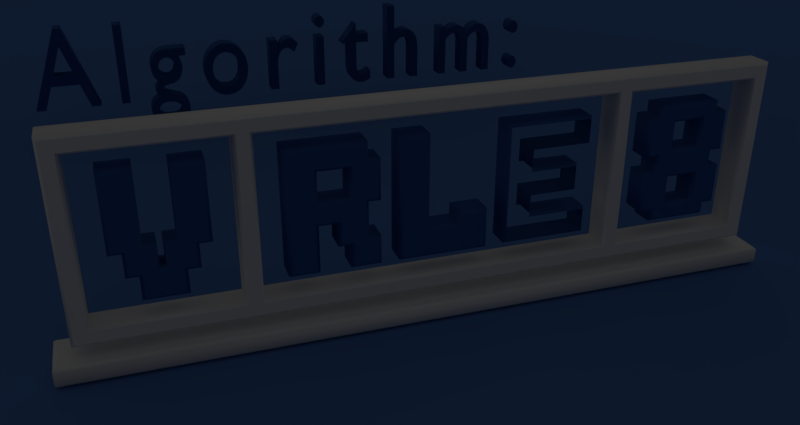 # Source: LogoVRLE8.blend  (saved by Blender 2.79.0; exported with 4.5.12 LTS)
import bpy
from mathutils import Matrix  # noqa: F401  (used for matrix-valued properties, if any)

bpy.ops.wm.read_factory_settings(use_empty=True)
scene = bpy.context.scene
scene.name = 'Scene'

# ---- collections
col_collection_1 = bpy.data.collections.new('Collection 1'); scene.collection.children.link(col_collection_1)
col_collection_2 = bpy.data.collections.new('Collection 2'); scene.collection.children.link(col_collection_2)
col_collection_3 = bpy.data.collections.new('Collection 3'); scene.collection.children.link(col_collection_3)
col_collection_4 = bpy.data.collections.new('Collection 4'); scene.collection.children.link(col_collection_4)
col_collection_5 = bpy.data.collections.new('Collection 5'); scene.collection.children.link(col_collection_5)
col_collection_6 = bpy.data.collections.new('Collection 6'); scene.collection.children.link(col_collection_6)
col_collection_7 = bpy.data.collections.new('Collection 7'); scene.collection.children.link(col_collection_7)
col_collection_8 = bpy.data.collections.new('Collection 8'); scene.collection.children.link(col_collection_8)
col_collection_20 = bpy.data.collections.new('Collection 20'); scene.collection.children.link(col_collection_20)

# ---- materials (node trees are filled in below, after node groups)
mat_material_logotype = bpy.data.materials.new('Material.Logotype')
mat_material_logotype.alpha_threshold = 0.0
mat_material_logotype.use_transparent_shadow = False
mat_material_logotype.roughness = 0.5
mat_material_logotype_vrle8 = bpy.data.materials.new('Material.Logotype.VRLE8')
mat_material_logotype_vrle8.alpha_threshold = 0.0
mat_material_logotype_vrle8.use_transparent_shadow = False
mat_material_logotype_vrle8.diffuse_color = (0.03689, 0.117, 0.3613, 1.0)
mat_material_logotype_vrle8.roughness = 0.5
mat_material_logotype_vrle8.specular_intensity = 0.8
mat_material_logotype_algorithm = bpy.data.materials.new('Material.Logotype.Algorithm')
mat_material_logotype_algorithm.alpha_threshold = 0.0
mat_material_logotype_algorithm.use_transparent_shadow = False
mat_material_logotype_algorithm.diffuse_color = (0.03689, 0.117, 0.3613, 1.0)
mat_material_logotype_algorithm.roughness = 0.5
mat_material_logotype_algorithm.specular_intensity = 0.25
mat_material_plane_pol = bpy.data.materials.new('Material.Plane.Pol')
mat_material_plane_pol.alpha_threshold = 0.0
mat_material_plane_pol.use_transparent_shadow = False
mat_material_plane_pol.diffuse_color = (0.09306, 0.2159, 0.5395, 1.0)
mat_material_plane_pol.roughness = 0.5
mat_material_stars = bpy.data.materials.new('Material.Stars')
mat_material_stars.alpha_threshold = 0.0
mat_material_stars.use_transparent_shadow = False
mat_material_stars.roughness = 0.5

# ---- material node trees

# ---- world
world_world = bpy.data.worlds.new('World'); scene.world = world_world
world_world.color = (0.05088, 0.05088, 0.05088)
world_world.use_sun_shadow = False
world_world.sun_shadow_jitter_overblur = 0.0
world_world.cycles.sampling_method = 'MANUAL'

# ---- cameras
cam_camera_001 = bpy.data.cameras.new('Camera.001')
cam_camera_001.clip_end = 500.0
cam_camera_001.lens = 35.0
cam_camera_001.sensor_width = 32.0
cam_camera_001.sensor_height = 18.0
cam_camera_001.display_size = 15.0
cam_camera_001.show_safe_areas = True
cam_camera_001.show_composition_center = True
cam_camera_001.dof.focus_distance = 0.0
cam_camera_001.dof.aperture_fstop = 128.0
cam_camera_001.dof.aperture_blades = 6

# ---- lights
light_spot_008 = bpy.data.lights.new('Spot.008', 'SPOT')
light_spot_008.transmission_factor = 0.0
light_spot_008.cutoff_distance = 140.0
light_spot_008.energy = 100.0
light_spot_008.shadow_buffer_clip_start = 0.5
light_spot_008.shadow_soft_size = 100.0
light_spot_008.shadow_maximum_resolution = 0.006
light_spot_008.use_absolute_resolution = True
light_spot_008.spot_size = 1.571
light_spot_007 = bpy.data.lights.new('Spot.007', 'SPOT')
light_spot_007.transmission_factor = 0.0
light_spot_007.cutoff_distance = 140.0
light_spot_007.energy = 100.0
light_spot_007.shadow_buffer_clip_start = 0.5
light_spot_007.shadow_soft_size = 100.0
light_spot_007.shadow_maximum_resolution = 0.006
light_spot_007.use_absolute_resolution = True
light_spot_007.spot_size = 1.571
light_spot_006 = bpy.data.lights.new('Spot.006', 'SPOT')
light_spot_006.transmission_factor = 0.0
light_spot_006.cutoff_distance = 140.0
light_spot_006.energy = 100.0
light_spot_006.shadow_buffer_clip_start = 0.5
light_spot_006.shadow_soft_size = 100.0
light_spot_006.shadow_maximum_resolution = 0.006
light_spot_006.use_absolute_resolution = True
light_spot_003 = bpy.data.lights.new('Spot.003', 'SPOT')
light_spot_003.transmission_factor = 0.0
light_spot_003.cutoff_distance = 140.0
light_spot_003.energy = 100.0
light_spot_003.shadow_buffer_clip_start = 0.5
light_spot_003.shadow_soft_size = 100.0
light_spot_003.shadow_maximum_resolution = 0.006
light_spot_003.use_absolute_resolution = True
light_spot_005 = bpy.data.lights.new('Spot.005', 'SPOT')
light_spot_005.transmission_factor = 0.0
light_spot_005.cutoff_distance = 70.0
light_spot_005.energy = 100.0
light_spot_005.shadow_buffer_clip_start = 0.5
light_spot_005.shadow_soft_size = 100.0
light_spot_005.shadow_maximum_resolution = 0.006
light_spot_005.use_absolute_resolution = True
light_spot_005.spot_size = 1.571
light_spot_004 = bpy.data.lights.new('Spot.004', 'SPOT')
light_spot_004.transmission_factor = 0.0
light_spot_004.cutoff_distance = 70.0
light_spot_004.energy = 100.0
light_spot_004.shadow_buffer_clip_start = 0.5
light_spot_004.shadow_soft_size = 100.0
light_spot_004.shadow_maximum_resolution = 0.006
light_spot_004.use_absolute_resolution = True
light_spot_004.spot_size = 1.571
light_spot_002 = bpy.data.lights.new('Spot.002', 'SPOT')
light_spot_002.transmission_factor = 0.0
light_spot_002.cutoff_distance = 70.0
light_spot_002.energy = 100.0
light_spot_002.shadow_buffer_clip_start = 0.5
light_spot_002.shadow_soft_size = 100.0
light_spot_002.shadow_maximum_resolution = 0.006
light_spot_002.use_absolute_resolution = True
light_spot = bpy.data.lights.new('Spot', 'SPOT')
light_spot.transmission_factor = 0.0
light_spot.cutoff_distance = 70.0
light_spot.energy = 100.0
light_spot.shadow_buffer_clip_start = 0.5
light_spot.shadow_soft_size = 100.0
light_spot.shadow_maximum_resolution = 0.006
light_spot.use_absolute_resolution = True
light_point_005 = bpy.data.lights.new('Point.005', 'POINT')
light_point_005.transmission_factor = 0.0
light_point_005.energy = 100.0
light_point_005.shadow_buffer_clip_start = 0.5
light_point_005.shadow_soft_size = 100.0
light_point_005.shadow_maximum_resolution = 0.006
light_point_005.use_absolute_resolution = True
light_point_004 = bpy.data.lights.new('Point.004', 'POINT')
light_point_004.transmission_factor = 0.0
light_point_004.energy = 100.0
light_point_004.shadow_buffer_clip_start = 0.5
light_point_004.shadow_soft_size = 100.0
light_point_004.shadow_maximum_resolution = 0.006
light_point_004.use_absolute_resolution = True
light_point_003 = bpy.data.lights.new('Point.003', 'POINT')
light_point_003.transmission_factor = 0.0
light_point_003.energy = 100.0
light_point_003.shadow_buffer_clip_start = 0.5
light_point_003.shadow_soft_size = 100.0
light_point_003.shadow_maximum_resolution = 0.006
light_point_003.use_absolute_resolution = True
light_point = bpy.data.lights.new('Point', 'POINT')
light_point.transmission_factor = 0.0
light_point.energy = 100.0
light_point.shadow_buffer_clip_start = 0.5
light_point.shadow_soft_size = 100.0
light_point.shadow_maximum_resolution = 0.006
light_point.use_absolute_resolution = True

# ---- meshes
me_plane_003 = bpy.data.meshes.new('Plane.003')
me_plane_003.from_pydata([(-30.0, -30.0, 0.0), (30.0, -30.0, 0.0), (-30.0, 30.0, 0.0), (30.0, 30.0, 0.0), (-30.0, -30.0, -1.0), (30.0, -30.0, -1.0), (-30.0, 30.0, -1.0), (30.0, 30.0, -1.0)], [], [(0, 2, 3, 1), (4, 5, 7, 6), (3, 2, 6, 7), (2, 0, 4, 6), (0, 1, 5, 4), (1, 3, 7, 5)])
me_plane_003.materials.append(mat_material_plane_pol)
me_plane_003.use_remesh_preserve_volume = False
me_plane_003.use_remesh_preserve_attributes = False
me_plane_003.use_mirror_vertex_groups = False
me_plane_003.update()
me_plane = bpy.data.meshes.new('Plane')
me_plane.from_pydata([(-28.5, 7.5, 1.35)], [], [])
me_plane.materials.append(mat_material_stars)
me_plane.use_remesh_preserve_volume = False
me_plane.use_remesh_preserve_attributes = False
me_plane.use_mirror_vertex_groups = False
me_plane.update()
me_plane_001 = bpy.data.meshes.new('Plane.001')
me_plane_001.from_pydata([(-28.5, -7.5, 1.35)], [], [])
me_plane_001.materials.append(mat_material_stars)
me_plane_001.use_remesh_preserve_volume = False
me_plane_001.use_remesh_preserve_attributes = False
me_plane_001.use_mirror_vertex_groups = False
me_plane_001.update()

# ---- curves / text
cu_beziercircle = bpy.data.curves.new('BezierCircle', 'CURVE')
cu_beziercircle.dimensions = '2D'
_sp = cu_beziercircle.splines.new('BEZIER'); _sp.bezier_points.add(3)
_sp.bezier_points.foreach_set('co', [-29.0, -8.0, 0.0, -29.0, 8.0, 0.0, 29.0, 8.0, 0.0, 29.0, -8.0, 0.0])
_sp.bezier_points.foreach_set('handle_left', [-11.0, -8.0, 0.0, -29.0, 2.667, 0.0, 11.33, 8.0, 0.0, 29.0, -2.667, 0.0])
_sp.bezier_points.foreach_set('handle_right', [-29.0, -2.667, 0.0, -11.0, 8.0, 0.0, 29.0, 2.667, 0.0, 11.33, -8.0, 0.0])
for _p, _l, _r in zip(_sp.bezier_points, ['FREE', 'VECTOR', 'FREE', 'VECTOR'], ['VECTOR', 'FREE', 'VECTOR', 'FREE']): _p.handle_left_type = _l; _p.handle_right_type = _r
_sp.order_u = 0
_sp.order_v = 0
_sp.resolution_u = 1
_sp.use_cyclic_u = True
_sp = cu_beziercircle.splines.new('BEZIER'); _sp.bezier_points.add(3)
_sp.bezier_points.foreach_set('co', [-28.0, 7.0, 0.0, -28.0, -7.0, 0.0, -16.0, -7.0, 0.0, -16.0, 7.0, 0.0])
_sp.bezier_points.foreach_set('handle_left', [-24.0, 7.0, 0.0, -28.0, -2.333, 0.0, -20.0, -7.0, 0.0, -16.0, 2.333, 0.0])
_sp.bezier_points.foreach_set('handle_right', [-28.0, 2.333, 0.0, -24.0, -7.0, 0.0, -16.0, -2.333, 0.0, -20.0, 7.0, 0.0])
for _p, _l, _r in zip(_sp.bezier_points, ['VECTOR', 'VECTOR', 'VECTOR', 'VECTOR'], ['VECTOR', 'VECTOR', 'VECTOR', 'VECTOR']): _p.handle_left_type = _l; _p.handle_right_type = _r
_sp.order_u = 0
_sp.order_v = 0
_sp.resolution_u = 1
_sp.use_cyclic_u = True
_sp = cu_beziercircle.splines.new('BEZIER'); _sp.bezier_points.add(3)
_sp.bezier_points.foreach_set('co', [16.0, 7.0, 0.0, 16.0, -7.0, 0.0, 28.0, -7.0, 0.0, 28.0, 7.0, 0.0])
_sp.bezier_points.foreach_set('handle_left', [20.0, 7.0, 0.0, 16.0, -2.333, 0.0, 24.0, -7.0, 0.0, 28.0, 2.333, 0.0])
_sp.bezier_points.foreach_set('handle_right', [16.0, 2.333, 0.0, 20.0, -7.0, 0.0, 28.0, -2.333, 0.0, 24.0, 7.0, 0.0])
for _p, _l, _r in zip(_sp.bezier_points, ['VECTOR', 'VECTOR', 'VECTOR', 'VECTOR'], ['VECTOR', 'VECTOR', 'VECTOR', 'VECTOR']): _p.handle_left_type = _l; _p.handle_right_type = _r
_sp.order_u = 0
_sp.order_v = 0
_sp.resolution_u = 1
_sp.use_cyclic_u = True
_sp = cu_beziercircle.splines.new('BEZIER'); _sp.bezier_points.add(3)
_sp.bezier_points.foreach_set('co', [-15.0, 7.0, 0.0, -15.0, -7.0, 0.0, 15.0, -7.0, 0.0, 15.0, 7.0, 0.0])
_sp.bezier_points.foreach_set('handle_left', [-5.0, 7.0, 0.0, -15.0, -2.333, 0.0, 5.0, -7.0, 0.0, 15.0, 2.333, 0.0])
_sp.bezier_points.foreach_set('handle_right', [-15.0, 2.333, 0.0, -5.0, -7.0, 0.0, 15.0, -2.333, 0.0, 5.0, 7.0, 0.0])
for _p, _l, _r in zip(_sp.bezier_points, ['VECTOR', 'VECTOR', 'VECTOR', 'VECTOR'], ['VECTOR', 'VECTOR', 'VECTOR', 'VECTOR']): _p.handle_left_type = _l; _p.handle_right_type = _r
_sp.order_u = 0
_sp.order_v = 0
_sp.resolution_u = 1
_sp.use_cyclic_u = True
cu_beziercircle.materials.append(mat_material_logotype)
cu_beziercircle.use_path = True
cu_beziercircle.use_path_clamp = True
cu_beziercircle.bevel_resolution = 0
cu_beziercircle.extrude = 1.1
cu_beziercircle.bevel_depth = 0.2
cu_beziercircle.resolution_u = 1
cu_beziercircle.fill_mode = 'BOTH'
cu_beziercircle_001 = bpy.data.curves.new('BezierCircle.001', 'CURVE')
cu_beziercircle_001.dimensions = '2D'
_sp = cu_beziercircle_001.splines.new('BEZIER'); _sp.bezier_points.add(3)
_sp.bezier_points.foreach_set('co', [-30.5, -2.0, 0.0, -30.5, 2.0, 0.0, 30.5, 2.0, 0.0, 30.5, -2.0, 0.0])
_sp.bezier_points.foreach_set('handle_left', [-10.17, -2.0, 0.0, -30.5, 0.6666, 0.0, 10.67, 2.0, 0.0, 30.5, -0.6666, 0.0])
_sp.bezier_points.foreach_set('handle_right', [-30.5, -0.6667, 0.0, -10.17, 2.0, 0.0, 30.5, 0.6667, 0.0, 10.67, -2.0, 0.0])
for _p, _l, _r in zip(_sp.bezier_points, ['FREE', 'VECTOR', 'FREE', 'VECTOR'], ['VECTOR', 'FREE', 'VECTOR', 'FREE']): _p.handle_left_type = _l; _p.handle_right_type = _r
_sp.order_u = 0
_sp.order_v = 0
_sp.resolution_u = 1
_sp.use_cyclic_u = True
cu_beziercircle_001.materials.append(mat_material_logotype)
cu_beziercircle_001.use_path = True
cu_beziercircle_001.use_path_clamp = True
cu_beziercircle_001.bevel_resolution = 0
cu_beziercircle_001.extrude = 0.6
cu_beziercircle_001.bevel_depth = 0.2
cu_beziercircle_001.resolution_u = 1
cu_beziercircle_001.fill_mode = 'BOTH'
cu_beziercircle_003 = bpy.data.curves.new('BezierCircle.003', 'CURVE')
cu_beziercircle_003.dimensions = '2D'
_sp = cu_beziercircle_003.splines.new('BEZIER'); _sp.bezier_points.add(19)
_sp.bezier_points.foreach_set('co', [-24.5, -1.0, 0.0, -25.5, -1.0, 0.0, -25.5, 5.0, 0.0, -23.5, 5.0, 0.0, -23.5, -1.0, 0.0, -22.5, -1.0, 0.0, -22.5, -3.0, 0.0, -21.5, -3.0, 0.0, -21.5, -1.0, 0.0, -20.5, -1.0, 0.0, -20.5, 5.0, 0.0, -18.5, 5.0, 0.0, -18.5, -1.0, 0.0, -19.5, -1.0, 0.0, -19.5, -3.0, 0.0, -20.5, -3.0, 0.0, -20.5, -5.0, 0.0, -23.5, -5.0, 0.0, -23.5, -3.0, 0.0, -24.5, -3.0, 0.0])
_sp.bezier_points.foreach_set('handle_left', [-24.5, -1.667, 0.0, -25.17, -1.0, 0.0, -25.5, 3.0, 0.0, -24.17, 5.0, 0.0, -23.5, 1.0, 0.0, -22.83, -1.0, 0.0, -22.5, -2.333, 0.0, -21.83, -3.0, 0.0, -21.5, -1.667, 0.0, -20.83, -1.0, 0.0, -20.5, 3.0, 0.0, -19.17, 5.0, 0.0, -18.5, 1.0, 0.0, -19.17, -1.0, 0.0, -19.5, -2.333, 0.0, -20.17, -3.0, 0.0, -20.5, -4.333, 0.0, -22.5, -5.0, 0.0, -23.5, -3.667, 0.0, -24.17, -3.0, 0.0])
_sp.bezier_points.foreach_set('handle_right', [-24.83, -1.0, 0.0, -25.5, 1.0, 0.0, -24.83, 5.0, 0.0, -23.5, 3.0, 0.0, -23.17, -1.0, 0.0, -22.5, -1.667, 0.0, -22.17, -3.0, 0.0, -21.5, -2.333, 0.0, -21.17, -1.0, 0.0, -20.5, 1.0, 0.0, -19.83, 5.0, 0.0, -18.5, 3.0, 0.0, -18.83, -1.0, 0.0, -19.5, -1.667, 0.0, -19.83, -3.0, 0.0, -20.5, -3.667, 0.0, -21.5, -5.0, 0.0, -23.5, -4.333, 0.0, -23.83, -3.0, 0.0, -24.5, -2.333, 0.0])
for _p, _l, _r in zip(_sp.bezier_points, ['VECTOR', 'VECTOR', 'VECTOR', 'VECTOR', 'VECTOR', 'VECTOR', 'VECTOR', 'VECTOR', 'VECTOR', 'VECTOR', 'VECTOR', 'VECTOR', 'VECTOR', 'VECTOR', 'VECTOR', 'VECTOR', 'VECTOR', 'VECTOR', 'VECTOR', 'VECTOR'], ['VECTOR', 'VECTOR', 'VECTOR', 'VECTOR', 'VECTOR', 'VECTOR', 'VECTOR', 'VECTOR', 'VECTOR', 'VECTOR', 'VECTOR', 'VECTOR', 'VECTOR', 'VECTOR', 'VECTOR', 'VECTOR', 'VECTOR', 'VECTOR', 'VECTOR', 'VECTOR']): _p.handle_left_type = _l; _p.handle_right_type = _r
_sp.order_u = 0
_sp.order_v = 0
_sp.resolution_u = 1
_sp.use_cyclic_u = True
cu_beziercircle_003.materials.append(mat_material_logotype_vrle8)
cu_beziercircle_003.use_path = True
cu_beziercircle_003.use_path_clamp = True
cu_beziercircle_003.bevel_resolution = 0
cu_beziercircle_003.extrude = 1.0
cu_beziercircle_003.bevel_depth = 0.25
cu_beziercircle_003.resolution_u = 1
cu_beziercircle_003.fill_mode = 'BOTH'
cu_beziercircle_005 = bpy.data.curves.new('BezierCircle.005', 'CURVE')
cu_beziercircle_005.dimensions = '3D'
_sp = cu_beziercircle_005.splines.new('BEZIER'); _sp.bezier_points.add(11)
_sp.bezier_points.foreach_set('co', [5.5, 5.0, 0.0, 12.5, 5.0, -2.186e-07, 12.5, 3.0, -1.324e-07, 7.5, 3.0, -1.337e-07, 7.5, 1.0, -4.752e-08, 11.5, 1.0, -4.783e-08, 11.5, -1.0, 3.927e-08, 7.5, -1.0, 3.895e-08, 7.5, -3.0, 1.262e-07, 12.5, -3.0, 1.261e-07, 12.5, -5.0, 2.135e-07, 5.5, -5.0, 2.186e-07])
_sp.bezier_points.foreach_set('handle_left', [5.5, 1.667, 7.285e-08, 10.17, 5.0, -1.457e-07, 12.5, 3.667, -1.611e-07, 9.167, 3.0, -1.332e-07, 7.5, 1.667, -7.623e-08, 10.17, 1.0, -4.773e-08, 11.5, -0.3333, 1.024e-08, 8.833, -1.0, 3.906e-08, 7.5, -2.333, 9.713e-08, 10.83, -3.0, 1.262e-07, 12.5, -4.333, 1.844e-07, 7.833, -5.0, 2.169e-07])
_sp.bezier_points.foreach_set('handle_right', [7.833, 5.0, -7.285e-08, 12.5, 4.333, -1.898e-07, 10.83, 3.0, -1.328e-07, 7.5, 2.333, -1.05e-07, 8.833, 1.0, -4.762e-08, 11.5, 0.3333, -1.88e-08, 10.17, -1.0, 3.917e-08, 7.5, -1.667, 6.804e-08, 9.167, -3.0, 1.262e-07, 12.5, -3.667, 1.553e-07, 10.17, -5.0, 2.152e-07, 5.5, -1.667, 1.457e-07])
for _p, _l, _r in zip(_sp.bezier_points, ['VECTOR', 'VECTOR', 'VECTOR', 'VECTOR', 'VECTOR', 'VECTOR', 'VECTOR', 'VECTOR', 'VECTOR', 'VECTOR', 'VECTOR', 'VECTOR'], ['VECTOR', 'VECTOR', 'VECTOR', 'VECTOR', 'VECTOR', 'VECTOR', 'VECTOR', 'VECTOR', 'VECTOR', 'VECTOR', 'VECTOR', 'VECTOR']): _p.handle_left_type = _l; _p.handle_right_type = _r
_sp.order_u = 0
_sp.order_v = 0
_sp.resolution_u = 1
_sp.use_cyclic_u = True
cu_beziercircle_005.materials.append(mat_material_logotype_vrle8)
cu_beziercircle_005.use_path = True
cu_beziercircle_005.use_path_clamp = True
cu_beziercircle_005.bevel_resolution = 0
cu_beziercircle_005.extrude = 1.0
cu_beziercircle_005.bevel_depth = 0.25
cu_beziercircle_005.resolution_u = 1
cu_beziercircle_005.fill_mode = 'HALF'
cu_beziercircle_006 = bpy.data.curves.new('BezierCircle.006', 'CURVE')
cu_beziercircle_006.dimensions = '2D'
_sp = cu_beziercircle_006.splines.new('BEZIER'); _sp.bezier_points.add(7)
_sp.bezier_points.foreach_set('co', [-3.5, -5.0, 0.0, -3.5, 5.0, 0.0, -1.5, 5.0, 0.0, -1.5, -3.0, 0.0, 1.5, -3.0, 0.0, 1.5, -2.0, 0.0, 3.5, -2.0, 0.0, 3.5, -5.0, 0.0])
_sp.bezier_points.foreach_set('handle_left', [-1.167, -5.0, 0.0, -3.5, 1.667, 0.0, -2.167, 5.0, 0.0, -1.5, -0.3333, 0.0, 0.5, -3.0, 0.0, 1.5, -2.333, 0.0, 2.833, -2.0, 0.0, 3.5, -4.0, 0.0])
_sp.bezier_points.foreach_set('handle_right', [-3.5, -1.667, 0.0, -2.833, 5.0, 0.0, -1.5, 2.333, 0.0, -0.5, -3.0, 0.0, 1.5, -2.667, 0.0, 2.167, -2.0, 0.0, 3.5, -3.0, 0.0, 1.167, -5.0, 0.0])
for _p, _l, _r in zip(_sp.bezier_points, ['VECTOR', 'VECTOR', 'VECTOR', 'VECTOR', 'VECTOR', 'VECTOR', 'VECTOR', 'VECTOR'], ['VECTOR', 'VECTOR', 'VECTOR', 'VECTOR', 'VECTOR', 'VECTOR', 'VECTOR', 'VECTOR']): _p.handle_left_type = _l; _p.handle_right_type = _r
_sp.order_u = 0
_sp.order_v = 0
_sp.resolution_u = 1
_sp.use_cyclic_u = True
cu_beziercircle_006.materials.append(mat_material_logotype_vrle8)
cu_beziercircle_006.use_path = True
cu_beziercircle_006.use_path_clamp = True
cu_beziercircle_006.bevel_resolution = 0
cu_beziercircle_006.extrude = 1.0
cu_beziercircle_006.bevel_depth = 0.25
cu_beziercircle_006.resolution_u = 1
cu_beziercircle_006.fill_mode = 'BOTH'
cu_beziercircle_002 = bpy.data.curves.new('BezierCircle.002', 'CURVE')
cu_beziercircle_002.dimensions = '2D'
_sp = cu_beziercircle_002.splines.new('BEZIER'); _sp.bezier_points.add(15)
_sp.bezier_points.foreach_set('co', [-7.5, -3.0, 0.0, -8.5, -3.0, 0.0, -8.5, -1.0, 0.0, -10.5, -1.0, 0.0, -10.5, -5.0, 0.0, -12.5, -5.0, 0.0, -12.5, 5.0, 0.0, -6.5, 5.0, 0.0, -6.5, 3.5, 0.0, -5.5, 3.5, 0.0, -5.5, 0.5, 0.0, -6.5, 0.5, 0.0, -6.5, -3.0, 0.0, -5.5, -3.0, 0.0, -5.5, -5.0, 0.0, -7.5, -5.0, 0.0])
_sp.bezier_points.foreach_set('handle_left', [-7.5, -3.667, 0.0, -8.167, -3.0, 0.0, -8.5, -1.667, 0.0, -9.833, -1.0, 0.0, -10.5, -3.667, 0.0, -11.83, -5.0, 0.0, -12.5, 1.667, 0.0, -8.5, 5.0, 0.0, -6.5, 4.0, 0.0, -5.833, 3.5, 0.0, -5.5, 1.5, 0.0, -6.167, 0.5, 0.0, -6.5, -1.833, 0.0, -5.833, -3.0, 0.0, -5.5, -4.333, 0.0, -6.833, -5.0, 0.0])
_sp.bezier_points.foreach_set('handle_right', [-7.833, -3.0, 0.0, -8.5, -2.333, 0.0, -9.167, -1.0, 0.0, -10.5, -2.333, 0.0, -11.17, -5.0, 0.0, -12.5, -1.667, 0.0, -10.5, 5.0, 0.0, -6.5, 4.5, 0.0, -6.167, 3.5, 0.0, -5.5, 2.5, 0.0, -5.833, 0.5, 0.0, -6.5, -0.6667, 0.0, -6.167, -3.0, 0.0, -5.5, -3.667, 0.0, -6.167, -5.0, 0.0, -7.5, -4.333, 0.0])
for _p, _l, _r in zip(_sp.bezier_points, ['VECTOR', 'VECTOR', 'VECTOR', 'VECTOR', 'VECTOR', 'VECTOR', 'VECTOR', 'VECTOR', 'VECTOR', 'VECTOR', 'VECTOR', 'VECTOR', 'VECTOR', 'VECTOR', 'VECTOR', 'VECTOR'], ['VECTOR', 'VECTOR', 'VECTOR', 'VECTOR', 'VECTOR', 'VECTOR', 'VECTOR', 'VECTOR', 'VECTOR', 'VECTOR', 'VECTOR', 'VECTOR', 'VECTOR', 'VECTOR', 'VECTOR', 'VECTOR']): _p.handle_left_type = _l; _p.handle_right_type = _r
_sp.order_u = 0
_sp.order_v = 0
_sp.resolution_u = 1
_sp.use_cyclic_u = True
_sp = cu_beziercircle_002.splines.new('BEZIER'); _sp.bezier_points.add(3)
_sp.bezier_points.foreach_set('co', [-10.5, 0.5, 0.0, -7.5, 0.5, 0.0, -7.5, 3.5, 0.0, -10.5, 3.5, 0.0])
_sp.bezier_points.foreach_set('handle_left', [-10.5, 1.5, 0.0, -8.5, 0.5, 0.0, -7.5, 2.5, 0.0, -9.5, 3.5, 0.0])
_sp.bezier_points.foreach_set('handle_right', [-9.5, 0.5, 0.0, -7.5, 1.5, 0.0, -8.5, 3.5, 0.0, -10.5, 2.5, 0.0])
for _p, _l, _r in zip(_sp.bezier_points, ['VECTOR', 'VECTOR', 'VECTOR', 'VECTOR'], ['VECTOR', 'VECTOR', 'VECTOR', 'VECTOR']): _p.handle_left_type = _l; _p.handle_right_type = _r
_sp.order_u = 0
_sp.order_v = 0
_sp.resolution_u = 1
_sp.use_cyclic_u = True
cu_beziercircle_002.materials.append(mat_material_logotype_vrle8)
cu_beziercircle_002.use_path = True
cu_beziercircle_002.use_path_clamp = True
cu_beziercircle_002.bevel_resolution = 0
cu_beziercircle_002.extrude = 1.0
cu_beziercircle_002.bevel_depth = 0.25
cu_beziercircle_002.resolution_u = 1
cu_beziercircle_002.fill_mode = 'BOTH'
cu_beziercircle_004 = bpy.data.curves.new('BezierCircle.004', 'CURVE')
cu_beziercircle_004.dimensions = '2D'
_sp = cu_beziercircle_004.splines.new('BEZIER'); _sp.bezier_points.add(19)
_sp.bezier_points.foreach_set('co', [18.5, 1.0, 0.0, 18.5, 4.0, 0.0, 19.5, 4.0, 0.0, 19.5, 5.0, 0.0, 24.5, 5.0, 0.0, 24.5, 4.0, 0.0, 25.5, 4.0, 0.0, 25.5, 1.0, 0.0, 24.5, 1.0, 0.0, 24.5, -1.0, 0.0, 25.5, -1.0, 0.0, 25.5, -4.0, 0.0, 24.5, -4.0, 0.0, 24.5, -5.0, 0.0, 19.5, -5.0, 0.0, 19.5, -4.0, 0.0, 18.5, -4.0, 0.0, 18.5, -1.0, 0.0, 19.5, -1.0, 0.0, 19.5, 1.0, 0.0])
_sp.bezier_points.foreach_set('handle_left', [18.83, 1.0, 0.0, 18.5, 3.0, 0.0, 19.17, 4.0, 0.0, 19.5, 4.667, 0.0, 22.83, 5.0, 0.0, 24.5, 4.333, 0.0, 25.17, 4.0, 0.0, 25.5, 2.0, 0.0, 24.83, 1.0, 0.0, 24.5, -0.3333, 0.0, 25.17, -1.0, 0.0, 25.5, -3.0, 0.0, 24.83, -4.0, 0.0, 24.5, -4.667, 0.0, 21.17, -5.0, 0.0, 19.5, -4.333, 0.0, 18.83, -4.0, 0.0, 18.5, -2.0, 0.0, 19.17, -1.0, 0.0, 19.5, 0.3333, 0.0])
_sp.bezier_points.foreach_set('handle_right', [18.5, 2.0, 0.0, 18.83, 4.0, 0.0, 19.5, 4.333, 0.0, 21.17, 5.0, 0.0, 24.5, 4.667, 0.0, 24.83, 4.0, 0.0, 25.5, 3.0, 0.0, 25.17, 1.0, 0.0, 24.5, 0.3333, 0.0, 24.83, -1.0, 0.0, 25.5, -2.0, 0.0, 25.17, -4.0, 0.0, 24.5, -4.333, 0.0, 22.83, -5.0, 0.0, 19.5, -4.667, 0.0, 19.17, -4.0, 0.0, 18.5, -3.0, 0.0, 18.83, -1.0, 0.0, 19.5, -0.3333, 0.0, 19.17, 1.0, 0.0])
for _p, _l, _r in zip(_sp.bezier_points, ['VECTOR', 'VECTOR', 'VECTOR', 'VECTOR', 'VECTOR', 'VECTOR', 'VECTOR', 'VECTOR', 'VECTOR', 'VECTOR', 'VECTOR', 'VECTOR', 'VECTOR', 'VECTOR', 'VECTOR', 'VECTOR', 'VECTOR', 'VECTOR', 'VECTOR', 'VECTOR'], ['VECTOR', 'VECTOR', 'VECTOR', 'VECTOR', 'VECTOR', 'VECTOR', 'VECTOR', 'VECTOR', 'VECTOR', 'VECTOR', 'VECTOR', 'VECTOR', 'VECTOR', 'VECTOR', 'VECTOR', 'VECTOR', 'VECTOR', 'VECTOR', 'VECTOR', 'VECTOR']): _p.handle_left_type = _l; _p.handle_right_type = _r
_sp.order_u = 0
_sp.order_v = 0
_sp.resolution_u = 1
_sp.use_cyclic_u = True
_sp = cu_beziercircle_004.splines.new('BEZIER'); _sp.bezier_points.add(3)
_sp.bezier_points.foreach_set('co', [20.5, 4.0, 0.0, 23.5, 4.0, 0.0, 23.5, 1.0, 0.0, 20.5, 1.0, 0.0])
_sp.bezier_points.foreach_set('handle_left', [20.5, 3.0, 0.0, 22.5, 4.0, 0.0, 23.5, 2.0, 0.0, 21.5, 1.0, 0.0])
_sp.bezier_points.foreach_set('handle_right', [21.5, 4.0, 0.0, 23.5, 3.0, 0.0, 22.5, 1.0, 0.0, 20.5, 2.0, 0.0])
for _p, _l, _r in zip(_sp.bezier_points, ['VECTOR', 'VECTOR', 'VECTOR', 'VECTOR'], ['VECTOR', 'VECTOR', 'VECTOR', 'VECTOR']): _p.handle_left_type = _l; _p.handle_right_type = _r
_sp.order_u = 0
_sp.order_v = 0
_sp.resolution_u = 1
_sp.use_cyclic_u = True
_sp = cu_beziercircle_004.splines.new('BEZIER'); _sp.bezier_points.add(3)
_sp.bezier_points.foreach_set('co', [20.5, -1.0, 0.0, 23.5, -1.0, 0.0, 23.5, -4.0, 0.0, 20.5, -4.0, 0.0])
_sp.bezier_points.foreach_set('handle_left', [20.5, -2.0, 0.0, 22.5, -1.0, 0.0, 23.5, -3.0, 0.0, 21.5, -4.0, 0.0])
_sp.bezier_points.foreach_set('handle_right', [21.5, -1.0, 0.0, 23.5, -2.0, 0.0, 22.5, -4.0, 0.0, 20.5, -3.0, 0.0])
for _p, _l, _r in zip(_sp.bezier_points, ['VECTOR', 'VECTOR', 'VECTOR', 'VECTOR'], ['VECTOR', 'VECTOR', 'VECTOR', 'VECTOR']): _p.handle_left_type = _l; _p.handle_right_type = _r
_sp.order_u = 0
_sp.order_v = 0
_sp.resolution_u = 1
_sp.use_cyclic_u = True
cu_beziercircle_004.materials.append(mat_material_logotype_vrle8)
cu_beziercircle_004.use_path = True
cu_beziercircle_004.use_path_clamp = True
cu_beziercircle_004.bevel_resolution = 0
cu_beziercircle_004.extrude = 1.0
cu_beziercircle_004.bevel_depth = 0.25
cu_beziercircle_004.resolution_u = 1
cu_beziercircle_004.fill_mode = 'BOTH'
txt_text = bpy.data.curves.new('Text', 'FONT')
txt_text.dimensions = '2D'
txt_text.body = 'Algorithm:'
txt_text.materials.append(mat_material_logotype_algorithm)
txt_text.use_path_clamp = True
txt_text.bevel_resolution = 0
txt_text.extrude = 0.1
txt_text.space_character = 1.3

# ---- objects
ob_camera = bpy.data.objects.new('Camera', cam_camera_001)
ob_beziercircle_window = bpy.data.objects.new('BezierCircle.Window', cu_beziercircle)
ob_beziercircle_mounting = bpy.data.objects.new('BezierCircle.Mounting', cu_beziercircle_001)
ob_empty = bpy.data.objects.new('Empty', None)
ob_beziercircle_my_v = bpy.data.objects.new('BezierCircle.My.V', cu_beziercircle_003)
ob_empty_e = bpy.data.objects.new('Empty.E', None)
ob_beziercircle_my_e = bpy.data.objects.new('BezierCircle.My.E', cu_beziercircle_005)
ob_empty_l = bpy.data.objects.new('Empty.L', None)
ob_beziercircle_my_l = bpy.data.objects.new('BezierCircle.My.L', cu_beziercircle_006)
ob_empty_r = bpy.data.objects.new('Empty.R', None)
ob_beziercircle_my_r = bpy.data.objects.new('BezierCircle.My.R', cu_beziercircle_002)
ob_empty_8 = bpy.data.objects.new('Empty.8', None)
ob_beziercircle_my_8 = bpy.data.objects.new('BezierCircle.My.8', cu_beziercircle_004)
ob_text_algorithm = bpy.data.objects.new('Text.Algorithm', txt_text)
ob_plane_pol = bpy.data.objects.new('Plane.Pol', me_plane_003)
ob_spot_6 = bpy.data.objects.new('Spot.6', light_spot_008)
ob_spot_7 = bpy.data.objects.new('Spot.7', light_spot_007)
ob_spot_8 = bpy.data.objects.new('Spot.8', light_spot_006)
ob_spot_5 = bpy.data.objects.new('Spot.5', light_spot_003)
ob_spot_3 = bpy.data.objects.new('Spot.3', light_spot_005)
ob_spot_2 = bpy.data.objects.new('Spot.2', light_spot_004)
ob_spot_4 = bpy.data.objects.new('Spot.4', light_spot_002)
ob_spot_1 = bpy.data.objects.new('Spot.1', light_spot)
ob_point_3 = bpy.data.objects.new('Point.3', light_point_005)
ob_point_1 = bpy.data.objects.new('Point.1', light_point_004)
ob_point_000 = bpy.data.objects.new('Point.000', light_point_003)
ob_point_4 = bpy.data.objects.new('Point.4', light_point)
ob_empty_star_1 = bpy.data.objects.new('Empty.Star.1', None)
ob_plane_star_1 = bpy.data.objects.new('Plane.Star.1', me_plane)
ob_empty_star_2 = bpy.data.objects.new('Empty.Star.2', None)
ob_plane_star_2 = bpy.data.objects.new('Plane.Star.2', me_plane_001)

# ---- transforms, parenting, visibility, modifiers, constraints
ob_camera.location = (-23.5, -60.0, 28.0)
ob_camera.rotation_euler = (1.134, -0.0, -0.3238)
ob_camera.lineart.crease_threshold = 0.0
ob_beziercircle_window.location = (0.0, 0.0, 0.0)
ob_beziercircle_window.rotation_euler = (1.571, 0.0, 0.0)
ob_beziercircle_window.lineart.crease_threshold = 0.0
ob_beziercircle_mounting.location = (0.0, 0.0, -10.0)
ob_beziercircle_mounting.lineart.crease_threshold = 0.0
ob_empty.location = (-22.0, 0.0, 11.0)
ob_empty.rotation_euler = (1.571, 0.0, 0.0)
ob_empty.lock_location = (True, True, True)
ob_empty.empty_display_type = 'CIRCLE'
ob_empty.empty_display_size = 3.0
ob_empty.empty_image_offset = (0.0, 0.0)
ob_empty.lineart.crease_threshold = 0.0
ob_beziercircle_my_v.parent = ob_empty
ob_beziercircle_my_v.matrix_parent_inverse = Matrix(((1.0, 0.0, 0.0, 22.0), (0.0, -4.371e-08, 1.0, -11.0), (-1.776e-15, -1.0, -4.371e-08, 4.808e-07), (0.0, 0.0, 0.0, 1.0)))
ob_beziercircle_my_v.location = (0.0, -1.192e-07, 0.0)
ob_beziercircle_my_v.rotation_euler = (1.571, -0.0, 0.0)
ob_beziercircle_my_v.lock_location = (True, True, True)
ob_beziercircle_my_v.lineart.crease_threshold = 0.0
_m = ob_beziercircle_my_v.modifiers.new('Lattice', 'LATTICE')
ob_empty_e.location = (9.0, 0.0, 11.0)
ob_empty_e.rotation_euler = (1.571, 0.0, 0.0)
ob_empty_e.lock_location = (True, True, True)
ob_empty_e.empty_display_type = 'CIRCLE'
ob_empty_e.empty_display_size = 3.0
ob_empty_e.empty_image_offset = (0.0, 0.0)
ob_empty_e.lineart.crease_threshold = 0.0
ob_beziercircle_my_e.parent = ob_empty_e
ob_beziercircle_my_e.matrix_parent_inverse = Matrix(((1.0, -3.553e-15, 5.96e-08, -9.0), (0.0, -4.371e-08, 1.0, -11.0), (0.0, -1.0, -4.371e-08, 4.808e-07), (0.0, 0.0, 0.0, 1.0)))
ob_beziercircle_my_e.location = (1.192e-07, 1.776e-15, 2.98e-08)
ob_beziercircle_my_e.rotation_euler = (1.571, 0.0, 0.0)
ob_beziercircle_my_e.lock_location = (True, True, True)
ob_beziercircle_my_e.lineart.crease_threshold = 0.0
ob_empty_l.location = (0.0, 0.0, 11.0)
ob_empty_l.rotation_euler = (1.571, 0.0, 0.0)
ob_empty_l.lock_location = (True, True, True)
ob_empty_l.empty_display_type = 'CIRCLE'
ob_empty_l.empty_display_size = 3.0
ob_empty_l.empty_image_offset = (0.0, 0.0)
ob_empty_l.lineart.crease_threshold = 0.0
ob_beziercircle_my_l.parent = ob_empty_l
ob_beziercircle_my_l.matrix_parent_inverse = Matrix(((1.0, -0.0, 0.0, -0.0), (0.0, -4.371e-08, 1.0, -11.0), (0.0, -1.0, -4.371e-08, 4.808e-07), (0.0, 0.0, 0.0, 1.0)))
ob_beziercircle_my_l.location = (1.192e-07, 1.776e-15, 2.98e-08)
ob_beziercircle_my_l.rotation_euler = (1.571, 0.0, 0.0)
ob_beziercircle_my_l.lock_location = (True, True, True)
ob_beziercircle_my_l.lineart.crease_threshold = 0.0
ob_empty_r.location = (-9.0, 0.0, 11.0)
ob_empty_r.rotation_euler = (1.571, 0.0, 0.0)
ob_empty_r.lock_location = (True, True, True)
ob_empty_r.empty_display_type = 'CIRCLE'
ob_empty_r.empty_display_size = 3.0
ob_empty_r.empty_image_offset = (0.0, 0.0)
ob_empty_r.lineart.crease_threshold = 0.0
ob_beziercircle_my_r.parent = ob_empty_r
ob_beziercircle_my_r.matrix_parent_inverse = Matrix(((1.0, 3.553e-15, -5.96e-08, 9.0), (0.0, -4.371e-08, 1.0, -11.0), (0.0, -1.0, -4.371e-08, 4.808e-07), (0.0, 0.0, 0.0, 1.0)))
ob_beziercircle_my_r.location = (1.192e-07, 1.776e-15, 2.98e-08)
ob_beziercircle_my_r.rotation_euler = (1.571, 0.0, 0.0)
ob_beziercircle_my_r.lock_location = (True, True, True)
ob_beziercircle_my_r.lineart.crease_threshold = 0.0
ob_empty_8.location = (22.0, 0.0, 10.0)
ob_empty_8.rotation_euler = (1.571, 0.0, 0.0)
ob_empty_8.lock_location = (True, True, True)
ob_empty_8.empty_display_type = 'CIRCLE'
ob_empty_8.empty_display_size = 5.0
ob_empty_8.empty_image_offset = (0.0, 0.0)
ob_empty_8.lineart.crease_threshold = 0.0
ob_beziercircle_my_8.parent = ob_empty_8
ob_beziercircle_my_8.matrix_parent_inverse = Matrix(((1.0, -0.0, 0.0, -22.0), (0.0, -4.371e-08, 1.0, -10.0), (0.0, -1.0, -4.371e-08, 4.371e-07), (0.0, 0.0, 0.0, 1.0)))
ob_beziercircle_my_8.location = (0.0, 0.0, 0.0)
ob_beziercircle_my_8.rotation_euler = (1.571, 0.0, 0.0)
ob_beziercircle_my_8.lock_location = (True, True, True)
ob_beziercircle_my_8.lineart.crease_threshold = 0.0
ob_text_algorithm.location = (-33.5, 56.0, -7.35)
ob_text_algorithm.rotation_euler = (1.571, -0.0, 0.0)
ob_text_algorithm.scale = (11.9, 15.0, 10.0)
ob_text_algorithm.lineart.crease_threshold = 0.0
ob_plane_pol.location = (1.0, 0.0, -11.0)
ob_plane_pol.scale = (5.4, 5.4, 5.4)
ob_plane_pol.lineart.crease_threshold = 0.0
ob_spot_6.location = (-10.0, 31.0, 0.0)
ob_spot_6.rotation_euler = (1.571, 2.22e-16, 0.0)
ob_spot_6.lineart.crease_threshold = 0.0
ob_spot_7.location = (10.0, 31.0, 0.0)
ob_spot_7.rotation_euler = (1.571, 2.22e-16, 0.0)
ob_spot_7.lineart.crease_threshold = 0.0
ob_spot_8.location = (40.0, 36.0, -5.0)
ob_spot_8.rotation_euler = (1.571, 2.22e-16, 0.4363)
ob_spot_8.lineart.crease_threshold = 0.0
ob_spot_5.location = (-40.0, 36.0, -5.0)
ob_spot_5.rotation_euler = (1.571, 2.22e-16, -0.4363)
ob_spot_5.lineart.crease_threshold = 0.0
ob_spot_3.location = (10.0, -20.0, 0.0)
ob_spot_3.rotation_euler = (1.571, 2.22e-16, 0.0)
ob_spot_3.lineart.crease_threshold = 0.0
ob_spot_2.location = (-10.0, -20.0, 0.0)
ob_spot_2.rotation_euler = (1.571, 2.22e-16, 0.0)
ob_spot_2.lineart.crease_threshold = 0.0
ob_spot_4.location = (30.0, -20.0, 0.0)
ob_spot_4.rotation_euler = (1.571, 2.22e-16, 0.4363)
ob_spot_4.lineart.crease_threshold = 0.0
ob_spot_1.location = (-30.0, -20.0, 0.0)
ob_spot_1.rotation_euler = (1.571, 2.22e-16, -0.4363)
ob_spot_1.lineart.crease_threshold = 0.0
ob_point_3.location = (50.0, 1.907e-06, 30.0)
ob_point_3.rotation_euler = (0.7854, 1.57e-16, -0.6109)
ob_point_3.lineart.crease_threshold = 0.0
ob_point_1.location = (-50.0, 1.907e-06, 30.0)
ob_point_1.rotation_euler = (0.7854, 1.57e-16, -0.6109)
ob_point_1.lineart.crease_threshold = 0.0
ob_point_000.location = (10.0, 30.0, 30.0)
ob_point_000.rotation_euler = (0.7854, 1.57e-16, -0.6109)
ob_point_000.lineart.crease_threshold = 0.0
ob_point_4.location = (-10.0, -30.0, 30.0)
ob_point_4.rotation_euler = (0.7854, 1.57e-16, -0.6109)
ob_point_4.lineart.crease_threshold = 0.0
ob_empty_star_1.location = (-28.5, -1.8, 7.5)
ob_empty_star_1.lock_location = (True, True, True)
ob_empty_star_1.empty_display_type = 'CIRCLE'
ob_empty_star_1.empty_display_size = 5.0
ob_empty_star_1.empty_image_offset = (0.0, 0.0)
ob_empty_star_1.lineart.crease_threshold = 0.0
ob_plane_star_1.parent = ob_empty_star_1
ob_plane_star_1.matrix_parent_inverse = Matrix(((1.0, 0.0, 0.0, 24.0), (0.0, 1.0, 0.0, 1.8), (0.0, 0.0, 1.0, -7.5), (0.0, 0.0, 0.0, 1.0)))
ob_plane_star_1.location = (4.5, -0.65, 0.0)
ob_plane_star_1.rotation_euler = (1.571, -0.0, 0.0)
ob_plane_star_1.lineart.crease_threshold = 0.0
ob_empty_star_2.location = (-28.5, -2.0, -7.5)
ob_empty_star_2.lock_location = (True, True, True)
ob_empty_star_2.empty_display_type = 'CIRCLE'
ob_empty_star_2.empty_display_size = 5.0
ob_empty_star_2.empty_image_offset = (0.0, 0.0)
ob_empty_star_2.lineart.crease_threshold = 0.0
ob_plane_star_2.parent = ob_empty_star_2
ob_plane_star_2.matrix_parent_inverse = Matrix(((1.0, 0.0, 0.0, 24.0), (0.0, 1.0, 0.0, 2.0), (0.0, 0.0, 1.0, 7.5), (0.0, 0.0, 0.0, 1.0)))
ob_plane_star_2.location = (4.5, -0.85, 0.0)
ob_plane_star_2.rotation_euler = (1.571, -0.0, 0.0)
ob_plane_star_2.lineart.crease_threshold = 0.0

# ---- collection membership
col_collection_1.objects.link(ob_camera)
col_collection_2.objects.link(ob_beziercircle_window)
col_collection_2.objects.link(ob_beziercircle_mounting)
col_collection_3.objects.link(ob_empty)
col_collection_3.objects.link(ob_beziercircle_my_v)
col_collection_4.objects.link(ob_empty_e)
col_collection_4.objects.link(ob_beziercircle_my_e)
col_collection_4.objects.link(ob_empty_l)
col_collection_4.objects.link(ob_beziercircle_my_l)
col_collection_4.objects.link(ob_empty_r)
col_collection_4.objects.link(ob_beziercircle_my_r)
col_collection_5.objects.link(ob_empty_8)
col_collection_5.objects.link(ob_beziercircle_my_8)
col_collection_6.objects.link(ob_text_algorithm)
col_collection_7.objects.link(ob_plane_pol)
col_collection_8.objects.link(ob_spot_6)
col_collection_8.objects.link(ob_spot_7)
col_collection_8.objects.link(ob_spot_8)
col_collection_8.objects.link(ob_spot_5)
col_collection_8.objects.link(ob_spot_3)
col_collection_8.objects.link(ob_spot_2)
col_collection_8.objects.link(ob_spot_4)
col_collection_8.objects.link(ob_spot_1)
col_collection_8.objects.link(ob_point_3)
col_collection_8.objects.link(ob_point_1)
col_collection_8.objects.link(ob_point_000)
col_collection_8.objects.link(ob_point_4)
col_collection_20.objects.link(ob_empty_star_1)
col_collection_20.objects.link(ob_plane_star_1)
col_collection_20.objects.link(ob_empty_star_2)
col_collection_20.objects.link(ob_plane_star_2)

# ---- scene / render settings (as saved in the file)
scene.camera = ob_camera
scene.frame_start = 1; scene.frame_end = 199; scene.frame_set(1)
scene.render.engine = 'BLENDER_EEVEE_NEXT'
scene.render.resolution_x = 640
scene.render.resolution_y = 340
scene.render.resolution_percentage = 75
scene.render.dither_intensity = 0.0
scene.cycles.use_denoising = False
scene.cycles.samples = 128
scene.cycles.sampling_pattern = 'TABULATED_SOBOL'
scene.cycles.use_adaptive_sampling = False
scene.cycles.use_light_tree = False
scene.cycles.blur_glossy = 0.0
scene.cycles.sample_clamp_indirect = 0.0
scene.view_settings.view_transform = 'Standard'
scene.unit_settings.scale_length = 0.001
bpy.context.view_layer.update()
